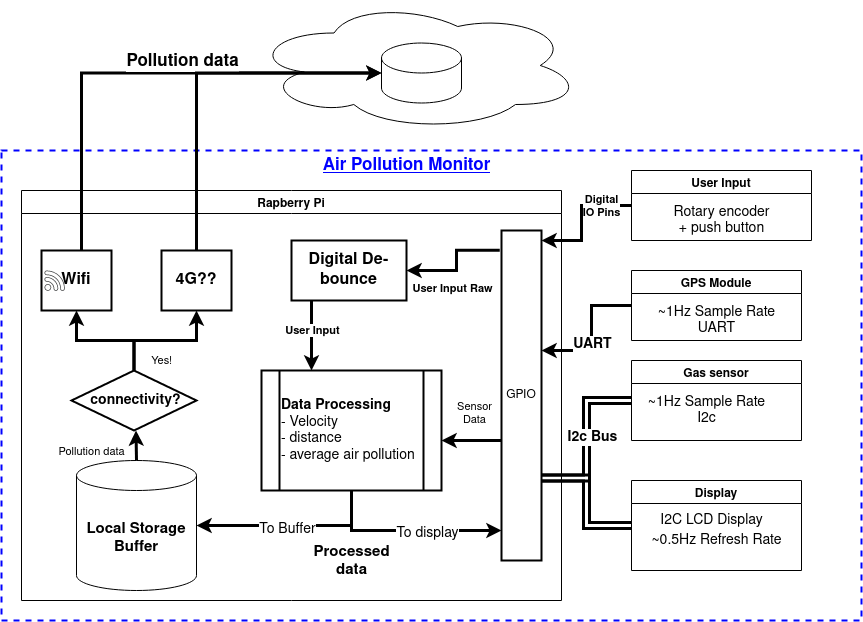

The diagram above was exported from draw.io. Its source (the exported page's mxGraphModel, read from the mxfile embedded in the PNG):
<mxGraphModel dx="2028" dy="1123" grid="1" gridSize="10" guides="1" tooltips="1" connect="1" arrows="1" fold="1" page="1" pageScale="1" pageWidth="850" pageHeight="1100" math="0" shadow="0">
  <root>
    <mxCell id="0" />
    <mxCell id="1" parent="0" />
    <mxCell id="y2vjooGp5x1yoSoTq-RS-60" value="" style="group" vertex="1" connectable="0" parent="1">
      <mxGeometry x="270" y="200" width="330" height="130" as="geometry" />
    </mxCell>
    <mxCell id="y2vjooGp5x1yoSoTq-RS-61" value="" style="ellipse;shape=cloud;whiteSpace=wrap;html=1;" vertex="1" parent="y2vjooGp5x1yoSoTq-RS-60">
      <mxGeometry width="330" height="130" as="geometry" />
    </mxCell>
    <mxCell id="y2vjooGp5x1yoSoTq-RS-62" value="" style="shape=cylinder3;whiteSpace=wrap;html=1;boundedLbl=1;backgroundOutline=1;size=15;" vertex="1" parent="y2vjooGp5x1yoSoTq-RS-60">
      <mxGeometry x="130" y="42.5" width="80" height="60" as="geometry" />
    </mxCell>
    <mxCell id="y2vjooGp5x1yoSoTq-RS-67" value="" style="rounded=0;whiteSpace=wrap;html=1;fontSize=11;strokeColor=#0000FF;strokeWidth=2;fillColor=none;dashed=1;align=left;" vertex="1" parent="1">
      <mxGeometry x="20" y="350" width="860" height="470" as="geometry" />
    </mxCell>
    <mxCell id="y2vjooGp5x1yoSoTq-RS-2" value="Rapberry Pi" style="swimlane;" vertex="1" parent="1">
      <mxGeometry x="40" y="390" width="540" height="410" as="geometry" />
    </mxCell>
    <mxCell id="y2vjooGp5x1yoSoTq-RS-3" value="Local Storage Buffer" style="shape=cylinder3;whiteSpace=wrap;html=1;boundedLbl=1;backgroundOutline=1;size=15;fontSize=15;fontStyle=1" vertex="1" parent="y2vjooGp5x1yoSoTq-RS-2">
      <mxGeometry x="55" y="270" width="120" height="130" as="geometry" />
    </mxCell>
    <mxCell id="y2vjooGp5x1yoSoTq-RS-23" value="&lt;div style=&quot;font-size: 14px;&quot;&gt;&lt;font style=&quot;font-size: 14px;&quot;&gt;&lt;b style=&quot;font-size: 14px;&quot;&gt;Data Processing&lt;/b&gt;&lt;/font&gt;&lt;/div&gt;&lt;div style=&quot;font-size: 14px;&quot;&gt;&lt;font style=&quot;font-size: 14px;&quot;&gt;- Velocity&lt;/font&gt;&lt;/div&gt;&lt;div style=&quot;font-size: 14px;&quot;&gt;&lt;font style=&quot;font-size: 14px;&quot;&gt;- distance&lt;/font&gt;&lt;/div&gt;&lt;div style=&quot;font-size: 14px;&quot;&gt;&lt;font style=&quot;font-size: 14px;&quot;&gt;&lt;font style=&quot;font-size: 14px;&quot;&gt;- average air pollution&lt;/font&gt;&lt;b style=&quot;font-size: 14px;&quot;&gt;&lt;font style=&quot;font-size: 14px;&quot;&gt; &lt;/font&gt;&lt;br style=&quot;font-size: 14px;&quot;&gt; &lt;/b&gt;&lt;/font&gt;&lt;/div&gt;" style="shape=process;whiteSpace=wrap;html=1;backgroundOutline=1;strokeColor=#000000;strokeWidth=2;fontSize=14;align=left;" vertex="1" parent="y2vjooGp5x1yoSoTq-RS-2">
      <mxGeometry x="240" y="180" width="180" height="120" as="geometry" />
    </mxCell>
    <mxCell id="y2vjooGp5x1yoSoTq-RS-30" value="" style="endArrow=classic;html=1;rounded=0;fillColor=default;entryX=1;entryY=0.5;entryDx=0;entryDy=0;exitX=0.5;exitY=1;exitDx=0;exitDy=0;sketch=0;shadow=0;jumpSize=7;strokeWidth=3;entryPerimeter=0;edgeStyle=elbowEdgeStyle;" edge="1" parent="y2vjooGp5x1yoSoTq-RS-2" source="y2vjooGp5x1yoSoTq-RS-23" target="y2vjooGp5x1yoSoTq-RS-3">
      <mxGeometry width="50" height="50" relative="1" as="geometry">
        <mxPoint x="660" y="110" as="sourcePoint" />
        <mxPoint x="495" y="305" as="targetPoint" />
        <Array as="points">
          <mxPoint x="330" y="320" />
        </Array>
      </mxGeometry>
    </mxCell>
    <mxCell id="y2vjooGp5x1yoSoTq-RS-31" value="&lt;div style=&quot;font-size: 15px;&quot;&gt;Processed&lt;/div&gt;&lt;div style=&quot;font-size: 15px;&quot;&gt;data&lt;/div&gt;" style="edgeLabel;html=1;align=center;verticalAlign=middle;resizable=0;points=[];fontSize=15;fontStyle=1" vertex="1" connectable="0" parent="y2vjooGp5x1yoSoTq-RS-30">
      <mxGeometry x="-0.3067" relative="1" as="geometry">
        <mxPoint x="31" y="35" as="offset" />
      </mxGeometry>
    </mxCell>
    <mxCell id="y2vjooGp5x1yoSoTq-RS-79" value="To Buffer" style="edgeLabel;html=1;align=center;verticalAlign=middle;resizable=0;points=[];fontSize=14;fontColor=#000000;" vertex="1" connectable="0" parent="y2vjooGp5x1yoSoTq-RS-30">
      <mxGeometry x="0.0571" y="3" relative="1" as="geometry">
        <mxPoint as="offset" />
      </mxGeometry>
    </mxCell>
    <mxCell id="y2vjooGp5x1yoSoTq-RS-35" value="" style="endArrow=classic;html=1;rounded=0;fillColor=default;exitX=0.5;exitY=0;exitDx=0;exitDy=0;sketch=0;shadow=0;jumpSize=7;strokeWidth=3;edgeStyle=orthogonalEdgeStyle;exitPerimeter=0;" edge="1" parent="y2vjooGp5x1yoSoTq-RS-2" source="y2vjooGp5x1yoSoTq-RS-55" target="y2vjooGp5x1yoSoTq-RS-33">
      <mxGeometry width="50" height="50" relative="1" as="geometry">
        <mxPoint x="375" y="320" as="sourcePoint" />
        <mxPoint x="111" y="120" as="targetPoint" />
      </mxGeometry>
    </mxCell>
    <mxCell id="y2vjooGp5x1yoSoTq-RS-41" value="GPIO" style="rounded=0;whiteSpace=wrap;html=1;strokeColor=#000000;strokeWidth=2;" vertex="1" parent="y2vjooGp5x1yoSoTq-RS-2">
      <mxGeometry x="480" y="40" width="40" height="330" as="geometry" />
    </mxCell>
    <mxCell id="y2vjooGp5x1yoSoTq-RS-38" value="" style="endArrow=classic;html=1;rounded=0;fillColor=default;sketch=0;shadow=0;jumpSize=7;strokeWidth=3;edgeStyle=elbowEdgeStyle;elbow=vertical;exitX=0.5;exitY=1;exitDx=0;exitDy=0;" edge="1" parent="y2vjooGp5x1yoSoTq-RS-2" source="y2vjooGp5x1yoSoTq-RS-23" target="y2vjooGp5x1yoSoTq-RS-41">
      <mxGeometry width="50" height="50" relative="1" as="geometry">
        <mxPoint x="370" y="310" as="sourcePoint" />
        <mxPoint x="230" y="230" as="targetPoint" />
        <Array as="points">
          <mxPoint x="440" y="340" />
          <mxPoint x="310" y="330" />
          <mxPoint x="400" y="360" />
          <mxPoint x="390" y="170" />
          <mxPoint x="400" y="123" />
        </Array>
      </mxGeometry>
    </mxCell>
    <mxCell id="y2vjooGp5x1yoSoTq-RS-78" value="To display" style="edgeLabel;html=1;align=center;verticalAlign=middle;resizable=0;points=[];fontSize=14;fontColor=#000000;" vertex="1" connectable="0" parent="y2vjooGp5x1yoSoTq-RS-38">
      <mxGeometry x="0.2061" y="-2" relative="1" as="geometry">
        <mxPoint as="offset" />
      </mxGeometry>
    </mxCell>
    <mxCell id="y2vjooGp5x1yoSoTq-RS-51" value="" style="endArrow=classic;html=1;rounded=0;fillColor=default;sketch=0;shadow=0;jumpSize=7;strokeWidth=3;edgeStyle=elbowEdgeStyle;elbow=vertical;" edge="1" parent="y2vjooGp5x1yoSoTq-RS-2" source="y2vjooGp5x1yoSoTq-RS-41" target="y2vjooGp5x1yoSoTq-RS-23">
      <mxGeometry width="50" height="50" relative="1" as="geometry">
        <mxPoint x="300" y="260" as="sourcePoint" />
        <mxPoint x="480" y="132.5" as="targetPoint" />
        <Array as="points">
          <mxPoint x="460" y="250" />
          <mxPoint x="430" y="298" />
        </Array>
      </mxGeometry>
    </mxCell>
    <mxCell id="y2vjooGp5x1yoSoTq-RS-52" value="&lt;div&gt;Sensor &lt;br&gt;&lt;/div&gt;&lt;div&gt;Data&lt;br&gt;&lt;/div&gt;" style="edgeLabel;html=1;align=center;verticalAlign=middle;resizable=0;points=[];" vertex="1" connectable="0" parent="y2vjooGp5x1yoSoTq-RS-51">
      <mxGeometry x="-0.3067" relative="1" as="geometry">
        <mxPoint x="-6" y="-28" as="offset" />
      </mxGeometry>
    </mxCell>
    <mxCell id="y2vjooGp5x1yoSoTq-RS-55" value="&amp;nbsp;connectivity?" style="strokeWidth=2;html=1;shape=mxgraph.flowchart.decision;whiteSpace=wrap;fontSize=14;fontStyle=1" vertex="1" parent="y2vjooGp5x1yoSoTq-RS-2">
      <mxGeometry x="50" y="180" width="125" height="60" as="geometry" />
    </mxCell>
    <mxCell id="y2vjooGp5x1yoSoTq-RS-58" value="" style="endArrow=classic;html=1;rounded=0;fillColor=default;exitX=0.5;exitY=0;exitDx=0;exitDy=0;sketch=0;shadow=0;jumpSize=7;strokeWidth=3;edgeStyle=elbowEdgeStyle;exitPerimeter=0;" edge="1" parent="y2vjooGp5x1yoSoTq-RS-2" source="y2vjooGp5x1yoSoTq-RS-3">
      <mxGeometry width="50" height="50" relative="1" as="geometry">
        <mxPoint x="61.5" y="300" as="sourcePoint" />
        <mxPoint x="114" y="240" as="targetPoint" />
        <Array as="points" />
      </mxGeometry>
    </mxCell>
    <mxCell id="y2vjooGp5x1yoSoTq-RS-66" value="Pollution data" style="edgeLabel;html=1;align=center;verticalAlign=middle;resizable=0;points=[];fontSize=11;" vertex="1" connectable="0" parent="y2vjooGp5x1yoSoTq-RS-58">
      <mxGeometry x="0.3214" relative="1" as="geometry">
        <mxPoint x="-45" y="10" as="offset" />
      </mxGeometry>
    </mxCell>
    <mxCell id="y2vjooGp5x1yoSoTq-RS-56" value="Yes!" style="text;html=1;align=center;verticalAlign=middle;resizable=0;points=[];autosize=1;strokeColor=none;fillColor=none;fontSize=11;" vertex="1" parent="y2vjooGp5x1yoSoTq-RS-2">
      <mxGeometry x="120" y="160" width="40" height="20" as="geometry" />
    </mxCell>
    <mxCell id="y2vjooGp5x1yoSoTq-RS-84" value="" style="group" vertex="1" connectable="0" parent="y2vjooGp5x1yoSoTq-RS-2">
      <mxGeometry x="20" y="60" width="70" height="60" as="geometry" />
    </mxCell>
    <mxCell id="y2vjooGp5x1yoSoTq-RS-33" value="Wifi" style="rounded=0;whiteSpace=wrap;html=1;strokeColor=#000000;strokeWidth=2;fontSize=16;fontStyle=1" vertex="1" parent="y2vjooGp5x1yoSoTq-RS-84">
      <mxGeometry width="70" height="60" as="geometry" />
    </mxCell>
    <mxCell id="y2vjooGp5x1yoSoTq-RS-10" value="" style="sketch=0;pointerEvents=1;shadow=0;dashed=0;html=1;strokeColor=none;fillColor=#434445;aspect=fixed;labelPosition=center;verticalLabelPosition=bottom;verticalAlign=top;align=center;outlineConnect=0;shape=mxgraph.vvd.wi_fi;" vertex="1" parent="y2vjooGp5x1yoSoTq-RS-84">
      <mxGeometry x="2.916666666666667" y="20" width="20.416666666666668" height="20.416666666666668" as="geometry" />
    </mxCell>
    <mxCell id="y2vjooGp5x1yoSoTq-RS-6" value="GPS Module" style="swimlane;" vertex="1" parent="1">
      <mxGeometry x="650" y="470" width="170" height="70" as="geometry" />
    </mxCell>
    <mxCell id="y2vjooGp5x1yoSoTq-RS-69" value="&lt;div&gt;~1Hz Sample Rate&lt;/div&gt;&lt;div&gt;UART&lt;br&gt; &lt;/div&gt;" style="text;html=1;align=center;verticalAlign=middle;resizable=0;points=[];autosize=1;strokeColor=none;fillColor=none;fontSize=14;fontColor=#000000;" vertex="1" parent="y2vjooGp5x1yoSoTq-RS-6">
      <mxGeometry x="20" y="30" width="130" height="40" as="geometry" />
    </mxCell>
    <mxCell id="y2vjooGp5x1yoSoTq-RS-7" value="Gas sensor" style="swimlane;" vertex="1" parent="1">
      <mxGeometry x="650" y="560" width="170" height="80" as="geometry" />
    </mxCell>
    <mxCell id="y2vjooGp5x1yoSoTq-RS-70" value="&lt;div&gt;~1Hz Sample Rate&lt;/div&gt;&lt;div&gt;I2c&lt;br&gt; &lt;/div&gt;" style="text;html=1;align=center;verticalAlign=middle;resizable=0;points=[];autosize=1;strokeColor=none;fillColor=none;fontSize=14;fontColor=#000000;" vertex="1" parent="y2vjooGp5x1yoSoTq-RS-7">
      <mxGeometry x="10" y="30" width="130" height="40" as="geometry" />
    </mxCell>
    <mxCell id="y2vjooGp5x1yoSoTq-RS-25" value="" style="endArrow=classic;html=1;rounded=0;fillColor=default;exitX=0;exitY=0.5;exitDx=0;exitDy=0;sketch=0;shadow=0;jumpSize=7;strokeWidth=3;edgeStyle=elbowEdgeStyle;" edge="1" parent="1" source="y2vjooGp5x1yoSoTq-RS-6" target="y2vjooGp5x1yoSoTq-RS-41">
      <mxGeometry width="50" height="50" relative="1" as="geometry">
        <mxPoint x="-20" y="570" as="sourcePoint" />
        <mxPoint x="30" y="520" as="targetPoint" />
        <Array as="points">
          <mxPoint x="610" y="550" />
        </Array>
      </mxGeometry>
    </mxCell>
    <mxCell id="y2vjooGp5x1yoSoTq-RS-26" value="&lt;div style=&quot;font-size: 14px;&quot;&gt;UART&lt;/div&gt;" style="edgeLabel;html=1;align=center;verticalAlign=middle;resizable=0;points=[];fontStyle=1;fontSize=14;" vertex="1" connectable="0" parent="y2vjooGp5x1yoSoTq-RS-25">
      <mxGeometry x="-0.3067" relative="1" as="geometry">
        <mxPoint y="32" as="offset" />
      </mxGeometry>
    </mxCell>
    <mxCell id="y2vjooGp5x1yoSoTq-RS-28" value="" style="endArrow=classic;html=1;rounded=0;fillColor=default;exitX=0;exitY=0.5;exitDx=0;exitDy=0;sketch=0;shadow=0;jumpSize=7;strokeWidth=3;edgeStyle=orthogonalEdgeStyle;elbow=vertical;entryX=1;entryY=0.75;entryDx=0;entryDy=0;shape=link;" edge="1" parent="1" source="y2vjooGp5x1yoSoTq-RS-7" target="y2vjooGp5x1yoSoTq-RS-41">
      <mxGeometry width="50" height="50" relative="1" as="geometry">
        <mxPoint x="610" y="680" as="sourcePoint" />
        <mxPoint x="485" y="702" as="targetPoint" />
      </mxGeometry>
    </mxCell>
    <mxCell id="y2vjooGp5x1yoSoTq-RS-29" value="&lt;font style=&quot;font-size: 14px&quot;&gt;&lt;b&gt;I2c Bus&lt;/b&gt;&lt;/font&gt;" style="edgeLabel;html=1;align=center;verticalAlign=middle;resizable=0;points=[];" vertex="1" connectable="0" parent="y2vjooGp5x1yoSoTq-RS-28">
      <mxGeometry x="-0.3067" relative="1" as="geometry">
        <mxPoint x="5" y="24" as="offset" />
      </mxGeometry>
    </mxCell>
    <mxCell id="y2vjooGp5x1yoSoTq-RS-37" value="Display" style="swimlane;" vertex="1" parent="1">
      <mxGeometry x="650" y="680" width="170" height="90" as="geometry" />
    </mxCell>
    <mxCell id="y2vjooGp5x1yoSoTq-RS-81" value="I2C LCD Display" style="text;html=1;align=center;verticalAlign=middle;resizable=0;points=[];autosize=1;strokeColor=none;fillColor=none;fontSize=14;fontColor=#000000;" vertex="1" parent="y2vjooGp5x1yoSoTq-RS-37">
      <mxGeometry x="20" y="30" width="120" height="20" as="geometry" />
    </mxCell>
    <mxCell id="y2vjooGp5x1yoSoTq-RS-83" value="~0.5Hz Refresh Rate " style="text;html=1;align=center;verticalAlign=middle;resizable=0;points=[];autosize=1;strokeColor=none;fillColor=none;fontSize=14;fontColor=#000000;" vertex="1" parent="y2vjooGp5x1yoSoTq-RS-37">
      <mxGeometry x="10" y="50" width="150" height="20" as="geometry" />
    </mxCell>
    <mxCell id="y2vjooGp5x1yoSoTq-RS-40" value="User Input" style="swimlane;" vertex="1" parent="1">
      <mxGeometry x="650" y="370" width="180" height="70" as="geometry" />
    </mxCell>
    <mxCell id="y2vjooGp5x1yoSoTq-RS-80" value="&lt;div&gt;Rotary encoder &lt;br&gt;&lt;/div&gt;&lt;div&gt;+ push button&lt;/div&gt;" style="text;html=1;align=center;verticalAlign=middle;resizable=0;points=[];autosize=1;strokeColor=none;fillColor=none;fontSize=14;fontColor=#000000;" vertex="1" parent="y2vjooGp5x1yoSoTq-RS-40">
      <mxGeometry x="35" y="30" width="110" height="40" as="geometry" />
    </mxCell>
    <mxCell id="y2vjooGp5x1yoSoTq-RS-42" value="" style="endArrow=classic;html=1;rounded=0;fillColor=default;exitX=0;exitY=0.5;exitDx=0;exitDy=0;sketch=0;shadow=0;jumpSize=7;strokeWidth=3;edgeStyle=elbowEdgeStyle;" edge="1" parent="1" source="y2vjooGp5x1yoSoTq-RS-40" target="y2vjooGp5x1yoSoTq-RS-41">
      <mxGeometry width="50" height="50" relative="1" as="geometry">
        <mxPoint x="630" y="545" as="sourcePoint" />
        <mxPoint x="500" y="515" as="targetPoint" />
        <Array as="points">
          <mxPoint x="600" y="440" />
          <mxPoint x="610" y="440" />
          <mxPoint x="620" y="440" />
        </Array>
      </mxGeometry>
    </mxCell>
    <mxCell id="y2vjooGp5x1yoSoTq-RS-43" value="&lt;div&gt;Digital &lt;br&gt;&lt;/div&gt;&lt;div&gt;IO Pins&lt;/div&gt;" style="edgeLabel;html=1;align=center;verticalAlign=middle;resizable=0;points=[];fontStyle=1" vertex="1" connectable="0" parent="y2vjooGp5x1yoSoTq-RS-42">
      <mxGeometry x="-0.3067" relative="1" as="geometry">
        <mxPoint x="13" as="offset" />
      </mxGeometry>
    </mxCell>
    <mxCell id="y2vjooGp5x1yoSoTq-RS-49" value="" style="endArrow=classic;html=1;rounded=0;fillColor=default;exitX=0;exitY=0.5;exitDx=0;exitDy=0;sketch=0;shadow=0;jumpSize=7;strokeWidth=3;edgeStyle=orthogonalEdgeStyle;elbow=vertical;entryX=1;entryY=0.75;entryDx=0;entryDy=0;shape=link;" edge="1" parent="1" source="y2vjooGp5x1yoSoTq-RS-37" target="y2vjooGp5x1yoSoTq-RS-41">
      <mxGeometry width="50" height="50" relative="1" as="geometry">
        <mxPoint x="660" y="610" as="sourcePoint" />
        <mxPoint x="530" y="677.5" as="targetPoint" />
      </mxGeometry>
    </mxCell>
    <mxCell id="y2vjooGp5x1yoSoTq-RS-53" value="" style="endArrow=classic;html=1;rounded=0;fillColor=default;sketch=0;shadow=0;jumpSize=7;strokeWidth=3;edgeStyle=elbowEdgeStyle;entryX=0;entryY=0.5;entryDx=0;entryDy=0;entryPerimeter=0;" edge="1" parent="1" source="y2vjooGp5x1yoSoTq-RS-33" target="y2vjooGp5x1yoSoTq-RS-62">
      <mxGeometry width="50" height="50" relative="1" as="geometry">
        <mxPoint x="130.32999999999998" y="442.5" as="sourcePoint" />
        <mxPoint x="150" y="320" as="targetPoint" />
        <Array as="points">
          <mxPoint x="100" y="380" />
        </Array>
      </mxGeometry>
    </mxCell>
    <mxCell id="y2vjooGp5x1yoSoTq-RS-54" value="Pollution data" style="edgeLabel;html=1;align=center;verticalAlign=middle;resizable=0;points=[];fontSize=17;fontStyle=1" vertex="1" connectable="0" parent="y2vjooGp5x1yoSoTq-RS-53">
      <mxGeometry x="-0.3067" relative="1" as="geometry">
        <mxPoint x="100" y="-25" as="offset" />
      </mxGeometry>
    </mxCell>
    <mxCell id="y2vjooGp5x1yoSoTq-RS-68" value="Air Pollution Monitor" style="text;html=1;align=center;verticalAlign=middle;resizable=0;points=[];autosize=1;strokeColor=none;fillColor=none;fontSize=17;fontStyle=5;fontColor=#0000FF;" vertex="1" parent="1">
      <mxGeometry x="335" y="350" width="180" height="30" as="geometry" />
    </mxCell>
    <mxCell id="y2vjooGp5x1yoSoTq-RS-75" value="Digital De-bounce" style="rounded=0;whiteSpace=wrap;html=1;strokeColor=#000000;strokeWidth=2;fontSize=16;fontStyle=1" vertex="1" parent="1">
      <mxGeometry x="310" y="440" width="115" height="60" as="geometry" />
    </mxCell>
    <mxCell id="y2vjooGp5x1yoSoTq-RS-72" value="" style="endArrow=classic;html=1;rounded=0;fillColor=default;exitX=-0.043;exitY=0.06;exitDx=0;exitDy=0;sketch=0;shadow=0;jumpSize=7;strokeWidth=3;edgeStyle=elbowEdgeStyle;exitPerimeter=0;entryX=1;entryY=0.5;entryDx=0;entryDy=0;" edge="1" parent="1" source="y2vjooGp5x1yoSoTq-RS-41" target="y2vjooGp5x1yoSoTq-RS-75">
      <mxGeometry width="50" height="50" relative="1" as="geometry">
        <mxPoint x="515" y="460" as="sourcePoint" />
        <mxPoint x="425" y="495" as="targetPoint" />
        <Array as="points">
          <mxPoint x="475" y="495" />
          <mxPoint x="485" y="495" />
        </Array>
      </mxGeometry>
    </mxCell>
    <mxCell id="y2vjooGp5x1yoSoTq-RS-73" value="User Input Raw" style="edgeLabel;html=1;align=center;verticalAlign=middle;resizable=0;points=[];fontStyle=1" vertex="1" connectable="0" parent="y2vjooGp5x1yoSoTq-RS-72">
      <mxGeometry x="-0.3067" relative="1" as="geometry">
        <mxPoint x="-9" y="38" as="offset" />
      </mxGeometry>
    </mxCell>
    <mxCell id="y2vjooGp5x1yoSoTq-RS-76" value="" style="endArrow=classic;html=1;rounded=0;fillColor=default;sketch=0;shadow=0;jumpSize=7;strokeWidth=3;edgeStyle=elbowEdgeStyle;" edge="1" parent="1" source="y2vjooGp5x1yoSoTq-RS-75" target="y2vjooGp5x1yoSoTq-RS-23">
      <mxGeometry width="50" height="50" relative="1" as="geometry">
        <mxPoint x="528.2800000000002" y="459.79999999999995" as="sourcePoint" />
        <mxPoint x="435" y="480" as="targetPoint" />
        <Array as="points">
          <mxPoint x="330" y="530" />
          <mxPoint x="495" y="505" />
        </Array>
      </mxGeometry>
    </mxCell>
    <mxCell id="y2vjooGp5x1yoSoTq-RS-77" value="User Input " style="edgeLabel;html=1;align=center;verticalAlign=middle;resizable=0;points=[];fontStyle=1" vertex="1" connectable="0" parent="y2vjooGp5x1yoSoTq-RS-76">
      <mxGeometry x="-0.3067" relative="1" as="geometry">
        <mxPoint y="6" as="offset" />
      </mxGeometry>
    </mxCell>
    <mxCell id="y2vjooGp5x1yoSoTq-RS-85" value="" style="group" vertex="1" connectable="0" parent="1">
      <mxGeometry x="180" y="450" width="70" height="60" as="geometry" />
    </mxCell>
    <mxCell id="y2vjooGp5x1yoSoTq-RS-86" value="4G??" style="rounded=0;whiteSpace=wrap;html=1;strokeColor=#000000;strokeWidth=2;fontSize=16;fontStyle=1" vertex="1" parent="y2vjooGp5x1yoSoTq-RS-85">
      <mxGeometry width="70" height="60" as="geometry" />
    </mxCell>
    <mxCell id="y2vjooGp5x1yoSoTq-RS-88" value="" style="endArrow=classic;html=1;rounded=0;fillColor=default;exitX=0.5;exitY=0;exitDx=0;exitDy=0;sketch=0;shadow=0;jumpSize=7;strokeWidth=3;edgeStyle=orthogonalEdgeStyle;exitPerimeter=0;" edge="1" parent="1" source="y2vjooGp5x1yoSoTq-RS-55" target="y2vjooGp5x1yoSoTq-RS-86">
      <mxGeometry width="50" height="50" relative="1" as="geometry">
        <mxPoint x="162.5" y="580" as="sourcePoint" />
        <mxPoint x="105.00000000000023" y="520" as="targetPoint" />
      </mxGeometry>
    </mxCell>
    <mxCell id="y2vjooGp5x1yoSoTq-RS-89" value="" style="endArrow=classic;html=1;rounded=0;fillColor=default;sketch=0;shadow=0;jumpSize=7;strokeWidth=3;edgeStyle=elbowEdgeStyle;exitX=0.5;exitY=0;exitDx=0;exitDy=0;entryX=0;entryY=0.5;entryDx=0;entryDy=0;entryPerimeter=0;" edge="1" parent="1" source="y2vjooGp5x1yoSoTq-RS-86" target="y2vjooGp5x1yoSoTq-RS-62">
      <mxGeometry width="50" height="50" relative="1" as="geometry">
        <mxPoint x="110" y="460" as="sourcePoint" />
        <mxPoint x="400" y="270" as="targetPoint" />
        <Array as="points">
          <mxPoint x="215" y="380" />
        </Array>
      </mxGeometry>
    </mxCell>
  </root>
</mxGraphModel>